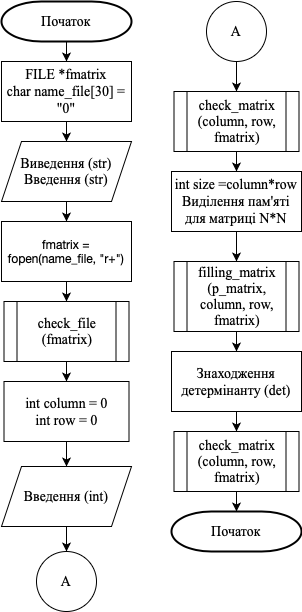

The diagram above was exported from draw.io. Its source (the exported page's mxGraphModel, read from the mxfile embedded in the PNG):
<mxGraphModel dx="1113" dy="749" grid="1" gridSize="10" guides="1" tooltips="1" connect="1" arrows="1" fold="1" page="1" pageScale="1" pageWidth="827" pageHeight="1169" math="0" shadow="0">
  <root>
    <mxCell id="WIyWlLk6GJQsqaUBKTNV-0" />
    <mxCell id="WIyWlLk6GJQsqaUBKTNV-1" parent="WIyWlLk6GJQsqaUBKTNV-0" />
    <mxCell id="Qz75wRLH1hLI4dtwQVwd-2" style="edgeStyle=orthogonalEdgeStyle;rounded=0;orthogonalLoop=1;jettySize=auto;html=1;entryX=0.5;entryY=0;entryDx=0;entryDy=0;" edge="1" parent="WIyWlLk6GJQsqaUBKTNV-1" target="Qz75wRLH1hLI4dtwQVwd-1">
      <mxGeometry relative="1" as="geometry">
        <mxPoint x="375" y="100" as="sourcePoint" />
      </mxGeometry>
    </mxCell>
    <mxCell id="Qz75wRLH1hLI4dtwQVwd-4" style="edgeStyle=orthogonalEdgeStyle;rounded=0;orthogonalLoop=1;jettySize=auto;html=1;entryX=0.5;entryY=0;entryDx=0;entryDy=0;" edge="1" parent="WIyWlLk6GJQsqaUBKTNV-1" source="Qz75wRLH1hLI4dtwQVwd-1" target="Qz75wRLH1hLI4dtwQVwd-3">
      <mxGeometry relative="1" as="geometry" />
    </mxCell>
    <mxCell id="Qz75wRLH1hLI4dtwQVwd-1" value="&lt;p style=&quot;margin: 0px ; font-stretch: normal ; line-height: normal ; font-size: 14px&quot;&gt;&lt;font face=&quot;Times New Roman&quot; style=&quot;font-size: 14px&quot;&gt;FILE *fmatrix&lt;/font&gt;&lt;/p&gt;&lt;p style=&quot;margin: 0px ; font-stretch: normal ; line-height: normal ; font-size: 14px&quot;&gt;&lt;font face=&quot;Times New Roman&quot; style=&quot;font-size: 14px&quot;&gt;char name_file[30] = &quot;0&quot;&lt;/font&gt;&lt;/p&gt;" style="rounded=0;whiteSpace=wrap;html=1;" vertex="1" parent="WIyWlLk6GJQsqaUBKTNV-1">
      <mxGeometry x="310" y="120" width="130" height="60" as="geometry" />
    </mxCell>
    <mxCell id="Qz75wRLH1hLI4dtwQVwd-9" style="edgeStyle=orthogonalEdgeStyle;rounded=0;orthogonalLoop=1;jettySize=auto;html=1;entryX=0.5;entryY=0;entryDx=0;entryDy=0;" edge="1" parent="WIyWlLk6GJQsqaUBKTNV-1" source="Qz75wRLH1hLI4dtwQVwd-3" target="Qz75wRLH1hLI4dtwQVwd-8">
      <mxGeometry relative="1" as="geometry" />
    </mxCell>
    <mxCell id="Qz75wRLH1hLI4dtwQVwd-3" value="&lt;font face=&quot;Times New Roman&quot; style=&quot;font-size: 14px&quot;&gt;Виведення (str)&lt;br&gt;Введення (str)&lt;/font&gt;" style="shape=parallelogram;perimeter=parallelogramPerimeter;whiteSpace=wrap;html=1;fixedSize=1;" vertex="1" parent="WIyWlLk6GJQsqaUBKTNV-1">
      <mxGeometry x="310" y="200" width="130" height="60" as="geometry" />
    </mxCell>
    <mxCell id="Qz75wRLH1hLI4dtwQVwd-6" value="&lt;font style=&quot;font-size: 14px&quot; face=&quot;Times New Roman&quot;&gt;Початок&lt;/font&gt;" style="strokeWidth=2;html=1;shape=mxgraph.flowchart.terminator;whiteSpace=wrap;" vertex="1" parent="WIyWlLk6GJQsqaUBKTNV-1">
      <mxGeometry x="310" y="60" width="130" height="40" as="geometry" />
    </mxCell>
    <mxCell id="Qz75wRLH1hLI4dtwQVwd-12" style="edgeStyle=orthogonalEdgeStyle;rounded=0;orthogonalLoop=1;jettySize=auto;html=1;entryX=0.5;entryY=0;entryDx=0;entryDy=0;" edge="1" parent="WIyWlLk6GJQsqaUBKTNV-1" source="Qz75wRLH1hLI4dtwQVwd-8" target="Qz75wRLH1hLI4dtwQVwd-10">
      <mxGeometry relative="1" as="geometry" />
    </mxCell>
    <mxCell id="Qz75wRLH1hLI4dtwQVwd-8" value="&lt;p style=&quot;margin: 0px ; font-stretch: normal ; line-height: normal ; font-family: &amp;#34;helvetica neue&amp;#34;&quot;&gt;fmatrix = fopen(name_file, &quot;r+&quot;)&lt;/p&gt;" style="rounded=0;whiteSpace=wrap;html=1;" vertex="1" parent="WIyWlLk6GJQsqaUBKTNV-1">
      <mxGeometry x="310" y="280" width="130" height="60" as="geometry" />
    </mxCell>
    <mxCell id="Qz75wRLH1hLI4dtwQVwd-14" style="edgeStyle=orthogonalEdgeStyle;rounded=0;orthogonalLoop=1;jettySize=auto;html=1;entryX=0.5;entryY=0;entryDx=0;entryDy=0;" edge="1" parent="WIyWlLk6GJQsqaUBKTNV-1" source="Qz75wRLH1hLI4dtwQVwd-10" target="Qz75wRLH1hLI4dtwQVwd-13">
      <mxGeometry relative="1" as="geometry" />
    </mxCell>
    <mxCell id="Qz75wRLH1hLI4dtwQVwd-10" value="&lt;p style=&quot;margin: 0px ; font-stretch: normal ; line-height: normal&quot;&gt;&lt;font face=&quot;Times New Roman&quot; style=&quot;font-size: 14px&quot;&gt;check_file&lt;/font&gt;&lt;/p&gt;&lt;p style=&quot;margin: 0px ; font-stretch: normal ; line-height: normal&quot;&gt;&lt;font face=&quot;Times New Roman&quot; style=&quot;font-size: 14px&quot;&gt;(fmatrix)&lt;/font&gt;&lt;/p&gt;" style="shape=process;whiteSpace=wrap;html=1;backgroundOutline=1;strokeWidth=1;" vertex="1" parent="WIyWlLk6GJQsqaUBKTNV-1">
      <mxGeometry x="312.5" y="360" width="125" height="60" as="geometry" />
    </mxCell>
    <mxCell id="Qz75wRLH1hLI4dtwQVwd-17" style="edgeStyle=orthogonalEdgeStyle;rounded=0;orthogonalLoop=1;jettySize=auto;html=1;entryX=0.5;entryY=0;entryDx=0;entryDy=0;" edge="1" parent="WIyWlLk6GJQsqaUBKTNV-1" source="Qz75wRLH1hLI4dtwQVwd-13" target="Qz75wRLH1hLI4dtwQVwd-15">
      <mxGeometry relative="1" as="geometry" />
    </mxCell>
    <mxCell id="Qz75wRLH1hLI4dtwQVwd-13" value="&lt;p style=&quot;margin: 0px ; font-stretch: normal ; line-height: normal ; font-size: 14px&quot;&gt;&lt;font face=&quot;Times New Roman&quot; style=&quot;font-size: 14px&quot;&gt;int column = 0&lt;/font&gt;&lt;/p&gt;&lt;p style=&quot;margin: 0px ; font-stretch: normal ; line-height: normal ; font-size: 14px&quot;&gt;&lt;font face=&quot;Times New Roman&quot; style=&quot;font-size: 14px&quot;&gt;int row = 0&lt;/font&gt;&lt;/p&gt;" style="rounded=0;whiteSpace=wrap;html=1;strokeWidth=1;" vertex="1" parent="WIyWlLk6GJQsqaUBKTNV-1">
      <mxGeometry x="312.5" y="440" width="125" height="60" as="geometry" />
    </mxCell>
    <mxCell id="Qz75wRLH1hLI4dtwQVwd-33" style="edgeStyle=orthogonalEdgeStyle;rounded=0;orthogonalLoop=1;jettySize=auto;html=1;entryX=0.5;entryY=0;entryDx=0;entryDy=0;" edge="1" parent="WIyWlLk6GJQsqaUBKTNV-1" source="Qz75wRLH1hLI4dtwQVwd-15">
      <mxGeometry relative="1" as="geometry">
        <mxPoint x="375" y="609.9999999999998" as="targetPoint" />
      </mxGeometry>
    </mxCell>
    <mxCell id="Qz75wRLH1hLI4dtwQVwd-15" value="&lt;font face=&quot;Times New Roman&quot; style=&quot;font-size: 14px&quot;&gt;Введення (int)&lt;/font&gt;" style="shape=parallelogram;perimeter=parallelogramPerimeter;whiteSpace=wrap;html=1;fixedSize=1;" vertex="1" parent="WIyWlLk6GJQsqaUBKTNV-1">
      <mxGeometry x="310" y="525" width="130" height="60" as="geometry" />
    </mxCell>
    <mxCell id="Qz75wRLH1hLI4dtwQVwd-22" style="edgeStyle=orthogonalEdgeStyle;rounded=0;orthogonalLoop=1;jettySize=auto;html=1;entryX=0.5;entryY=0;entryDx=0;entryDy=0;" edge="1" parent="WIyWlLk6GJQsqaUBKTNV-1" source="Qz75wRLH1hLI4dtwQVwd-18" target="Qz75wRLH1hLI4dtwQVwd-21">
      <mxGeometry relative="1" as="geometry" />
    </mxCell>
    <mxCell id="Qz75wRLH1hLI4dtwQVwd-18" value="&lt;p style=&quot;margin: 0px ; font-stretch: normal ; line-height: normal&quot;&gt;&lt;font style=&quot;font-size: 14px&quot; face=&quot;Times New Roman&quot;&gt;check_matrix&lt;/font&gt;&lt;/p&gt;&lt;p style=&quot;margin: 0px ; font-stretch: normal ; line-height: normal&quot;&gt;&lt;font style=&quot;font-size: 14px&quot; face=&quot;Times New Roman&quot;&gt;(column, row, fmatrix)&lt;/font&gt;&lt;/p&gt;" style="shape=process;whiteSpace=wrap;html=1;backgroundOutline=1;strokeWidth=1;" vertex="1" parent="WIyWlLk6GJQsqaUBKTNV-1">
      <mxGeometry x="482.5" y="150" width="125" height="60" as="geometry" />
    </mxCell>
    <mxCell id="Qz75wRLH1hLI4dtwQVwd-24" value="" style="edgeStyle=orthogonalEdgeStyle;rounded=0;orthogonalLoop=1;jettySize=auto;html=1;" edge="1" parent="WIyWlLk6GJQsqaUBKTNV-1" source="Qz75wRLH1hLI4dtwQVwd-21" target="Qz75wRLH1hLI4dtwQVwd-23">
      <mxGeometry relative="1" as="geometry" />
    </mxCell>
    <mxCell id="Qz75wRLH1hLI4dtwQVwd-21" value="&lt;p style=&quot;margin: 0px ; font-stretch: normal ; line-height: normal ; font-size: 14px&quot;&gt;&lt;font face=&quot;Times New Roman&quot; style=&quot;font-size: 14px&quot;&gt;int size =column*row&lt;/font&gt;&lt;/p&gt;&lt;p style=&quot;margin: 0px ; font-stretch: normal ; line-height: normal ; font-size: 14px&quot;&gt;&lt;font face=&quot;Times New Roman&quot;&gt;Виділення пам'яті для матриці N*N&lt;/font&gt;&lt;/p&gt;" style="rounded=0;whiteSpace=wrap;html=1;strokeWidth=1;" vertex="1" parent="WIyWlLk6GJQsqaUBKTNV-1">
      <mxGeometry x="480" y="230" width="130" height="60" as="geometry" />
    </mxCell>
    <mxCell id="Qz75wRLH1hLI4dtwQVwd-26" value="" style="edgeStyle=orthogonalEdgeStyle;rounded=0;orthogonalLoop=1;jettySize=auto;html=1;" edge="1" parent="WIyWlLk6GJQsqaUBKTNV-1" source="Qz75wRLH1hLI4dtwQVwd-23" target="Qz75wRLH1hLI4dtwQVwd-25">
      <mxGeometry relative="1" as="geometry" />
    </mxCell>
    <mxCell id="Qz75wRLH1hLI4dtwQVwd-23" value="&lt;p style=&quot;margin: 0px ; font-stretch: normal ; line-height: normal&quot;&gt;&lt;font face=&quot;Times New Roman&quot; style=&quot;font-size: 14px&quot;&gt;filling_matrix&lt;/font&gt;&lt;/p&gt;&lt;p style=&quot;margin: 0px ; font-stretch: normal ; line-height: normal&quot;&gt;&lt;font face=&quot;Times New Roman&quot; style=&quot;font-size: 14px&quot;&gt;(p_matrix, column, row, fmatrix)&lt;/font&gt;&lt;/p&gt;" style="shape=process;whiteSpace=wrap;html=1;backgroundOutline=1;strokeWidth=1;" vertex="1" parent="WIyWlLk6GJQsqaUBKTNV-1">
      <mxGeometry x="482.5" y="320" width="125" height="70" as="geometry" />
    </mxCell>
    <mxCell id="Qz75wRLH1hLI4dtwQVwd-28" value="" style="edgeStyle=orthogonalEdgeStyle;rounded=0;orthogonalLoop=1;jettySize=auto;html=1;" edge="1" parent="WIyWlLk6GJQsqaUBKTNV-1" source="Qz75wRLH1hLI4dtwQVwd-25" target="Qz75wRLH1hLI4dtwQVwd-27">
      <mxGeometry relative="1" as="geometry" />
    </mxCell>
    <mxCell id="Qz75wRLH1hLI4dtwQVwd-25" value="&lt;p style=&quot;margin: 0px ; font-stretch: normal ; line-height: normal ; font-size: 14px&quot;&gt;&lt;font face=&quot;Times New Roman&quot;&gt;Знаходження детермінанту (det)&lt;/font&gt;&lt;/p&gt;" style="rounded=0;whiteSpace=wrap;html=1;strokeWidth=1;" vertex="1" parent="WIyWlLk6GJQsqaUBKTNV-1">
      <mxGeometry x="480" y="410" width="130" height="60" as="geometry" />
    </mxCell>
    <mxCell id="Qz75wRLH1hLI4dtwQVwd-30" value="" style="edgeStyle=orthogonalEdgeStyle;rounded=0;orthogonalLoop=1;jettySize=auto;html=1;" edge="1" parent="WIyWlLk6GJQsqaUBKTNV-1" source="Qz75wRLH1hLI4dtwQVwd-27" target="Qz75wRLH1hLI4dtwQVwd-29">
      <mxGeometry relative="1" as="geometry" />
    </mxCell>
    <mxCell id="Qz75wRLH1hLI4dtwQVwd-27" value="&lt;p style=&quot;margin: 0px ; font-stretch: normal ; line-height: normal&quot;&gt;&lt;font style=&quot;font-size: 14px&quot; face=&quot;Times New Roman&quot;&gt;check_matrix&lt;/font&gt;&lt;/p&gt;&lt;p style=&quot;margin: 0px ; font-stretch: normal ; line-height: normal&quot;&gt;&lt;font style=&quot;font-size: 14px&quot; face=&quot;Times New Roman&quot;&gt;(column, row, fmatrix)&lt;/font&gt;&lt;/p&gt;" style="shape=process;whiteSpace=wrap;html=1;backgroundOutline=1;strokeWidth=1;" vertex="1" parent="WIyWlLk6GJQsqaUBKTNV-1">
      <mxGeometry x="482.5" y="490" width="125" height="60" as="geometry" />
    </mxCell>
    <mxCell id="Qz75wRLH1hLI4dtwQVwd-29" value="&lt;font style=&quot;font-size: 14px&quot; face=&quot;Times New Roman&quot;&gt;Початок&lt;/font&gt;" style="strokeWidth=2;html=1;shape=mxgraph.flowchart.terminator;whiteSpace=wrap;" vertex="1" parent="WIyWlLk6GJQsqaUBKTNV-1">
      <mxGeometry x="480" y="570" width="130" height="40" as="geometry" />
    </mxCell>
    <mxCell id="Qz75wRLH1hLI4dtwQVwd-34" style="edgeStyle=orthogonalEdgeStyle;rounded=0;orthogonalLoop=1;jettySize=auto;html=1;" edge="1" parent="WIyWlLk6GJQsqaUBKTNV-1" source="Qz75wRLH1hLI4dtwQVwd-32" target="Qz75wRLH1hLI4dtwQVwd-18">
      <mxGeometry relative="1" as="geometry" />
    </mxCell>
    <mxCell id="Qz75wRLH1hLI4dtwQVwd-32" value="&lt;font face=&quot;Times New Roman&quot; style=&quot;font-size: 14px&quot;&gt;A&lt;/font&gt;" style="ellipse;whiteSpace=wrap;html=1;aspect=fixed;strokeWidth=1;" vertex="1" parent="WIyWlLk6GJQsqaUBKTNV-1">
      <mxGeometry x="515" y="60" width="60" height="60" as="geometry" />
    </mxCell>
    <mxCell id="Qz75wRLH1hLI4dtwQVwd-35" value="&lt;font face=&quot;Times New Roman&quot; style=&quot;font-size: 14px&quot;&gt;A&lt;/font&gt;" style="ellipse;whiteSpace=wrap;html=1;aspect=fixed;strokeWidth=1;" vertex="1" parent="WIyWlLk6GJQsqaUBKTNV-1">
      <mxGeometry x="345" y="610" width="60" height="60" as="geometry" />
    </mxCell>
  </root>
</mxGraphModel>